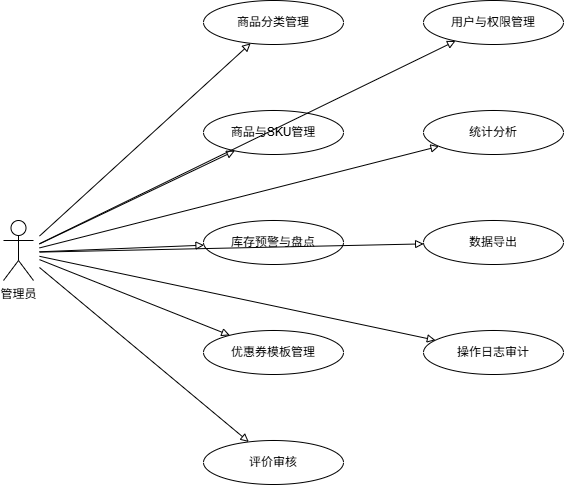

The diagram above was exported from draw.io. Its source (the exported page's mxGraphModel, read from the mxfile embedded in the PNG):
<mxGraphModel dx="1193" dy="767" grid="1" gridSize="10" guides="1" tooltips="1" connect="1" arrows="1" fold="1" page="1" pageScale="1" pageWidth="760" pageHeight="680" math="0" shadow="0">
  <root>
    <mxCell id="0" />
    <mxCell id="1" parent="0" />
    <mxCell id="102" parent="1" style="ellipse;whiteSpace=wrap;html=1;verticalAlign=middle;fontSize=12;" value="商品分类管理" vertex="1">
      <mxGeometry height="44" width="140" x="260" y="40" as="geometry" />
    </mxCell>
    <mxCell id="103" parent="1" style="ellipse;whiteSpace=wrap;html=1;verticalAlign=middle;fontSize=12;" value="商品与SKU管理" vertex="1">
      <mxGeometry height="44" width="140" x="260" y="150" as="geometry" />
    </mxCell>
    <mxCell id="104" parent="1" style="ellipse;whiteSpace=wrap;html=1;verticalAlign=middle;fontSize=12;" value="库存预警与盘点" vertex="1">
      <mxGeometry height="44" width="140" x="260" y="260" as="geometry" />
    </mxCell>
    <mxCell id="105" parent="1" style="ellipse;whiteSpace=wrap;html=1;verticalAlign=middle;fontSize=12;" value="优惠券模板管理" vertex="1">
      <mxGeometry height="44" width="140" x="260" y="370" as="geometry" />
    </mxCell>
    <mxCell id="106" parent="1" style="ellipse;whiteSpace=wrap;html=1;verticalAlign=middle;fontSize=12;" value="评价审核" vertex="1">
      <mxGeometry height="44" width="140" x="260" y="480" as="geometry" />
    </mxCell>
    <mxCell id="107" parent="1" style="ellipse;whiteSpace=wrap;html=1;verticalAlign=middle;fontSize=12;" value="用户与权限管理" vertex="1">
      <mxGeometry height="44" width="140" x="480" y="40" as="geometry" />
    </mxCell>
    <mxCell id="108" parent="1" style="ellipse;whiteSpace=wrap;html=1;verticalAlign=middle;fontSize=12;" value="统计分析" vertex="1">
      <mxGeometry height="44" width="140" x="480" y="150" as="geometry" />
    </mxCell>
    <mxCell id="109" parent="1" style="ellipse;whiteSpace=wrap;html=1;verticalAlign=middle;fontSize=12;" value="数据导出" vertex="1">
      <mxGeometry height="44" width="140" x="480" y="260" as="geometry" />
    </mxCell>
    <mxCell id="110" parent="1" style="ellipse;whiteSpace=wrap;html=1;verticalAlign=middle;fontSize=12;" value="操作日志审计" vertex="1">
      <mxGeometry height="44" width="140" x="480" y="370" as="geometry" />
    </mxCell>
    <mxCell id="111" edge="1" parent="1" style="endArrow=block;endFill=0;" target="102" value="">
      <mxGeometry relative="1" as="geometry">
        <mxPoint x="96" y="275.57142857142867" as="sourcePoint" />
      </mxGeometry>
    </mxCell>
    <mxCell id="112" edge="1" parent="1" style="endArrow=block;endFill=0;" target="103" value="">
      <mxGeometry relative="1" as="geometry">
        <mxPoint x="96" y="283.42857142857133" as="sourcePoint" />
      </mxGeometry>
    </mxCell>
    <mxCell id="113" edge="1" parent="1" style="endArrow=block;endFill=0;" target="104" value="">
      <mxGeometry relative="1" as="geometry">
        <mxPoint x="96" y="291.2857142857142" as="sourcePoint" />
      </mxGeometry>
    </mxCell>
    <mxCell id="114" edge="1" parent="1" style="endArrow=block;endFill=0;" target="105" value="">
      <mxGeometry relative="1" as="geometry">
        <mxPoint x="96" y="299.1428571428571" as="sourcePoint" />
      </mxGeometry>
    </mxCell>
    <mxCell id="115" edge="1" parent="1" style="endArrow=block;endFill=0;" target="106" value="">
      <mxGeometry relative="1" as="geometry">
        <mxPoint x="96" y="307" as="sourcePoint" />
      </mxGeometry>
    </mxCell>
    <mxCell id="116" edge="1" parent="1" style="endArrow=block;endFill=0;" target="107" value="">
      <mxGeometry relative="1" as="geometry">
        <mxPoint x="96" y="283.22881355932213" as="sourcePoint" />
      </mxGeometry>
    </mxCell>
    <mxCell id="117" edge="1" parent="1" style="endArrow=block;endFill=0;" target="108" value="">
      <mxGeometry relative="1" as="geometry">
        <mxPoint x="96" y="287.42372881355936" as="sourcePoint" />
      </mxGeometry>
    </mxCell>
    <mxCell id="118" edge="1" parent="1" style="endArrow=block;endFill=0;" target="109" value="">
      <mxGeometry relative="1" as="geometry">
        <mxPoint x="96" y="291.6186440677966" as="sourcePoint" />
      </mxGeometry>
    </mxCell>
    <mxCell id="119" edge="1" parent="1" style="endArrow=block;endFill=0;" target="110" value="">
      <mxGeometry relative="1" as="geometry">
        <mxPoint x="96" y="295.8135593220338" as="sourcePoint" />
      </mxGeometry>
    </mxCell>
    <mxCell id="tiom0px-vTonm29mmV0G-119" parent="1" style="shape=umlActor;verticalLabelPosition=bottom;verticalAlign=top;html=1;outlineConnect=0;" value="管理员" vertex="1">
      <mxGeometry height="60" width="30" x="60" y="260" as="geometry" />
    </mxCell>
  </root>
</mxGraphModel>